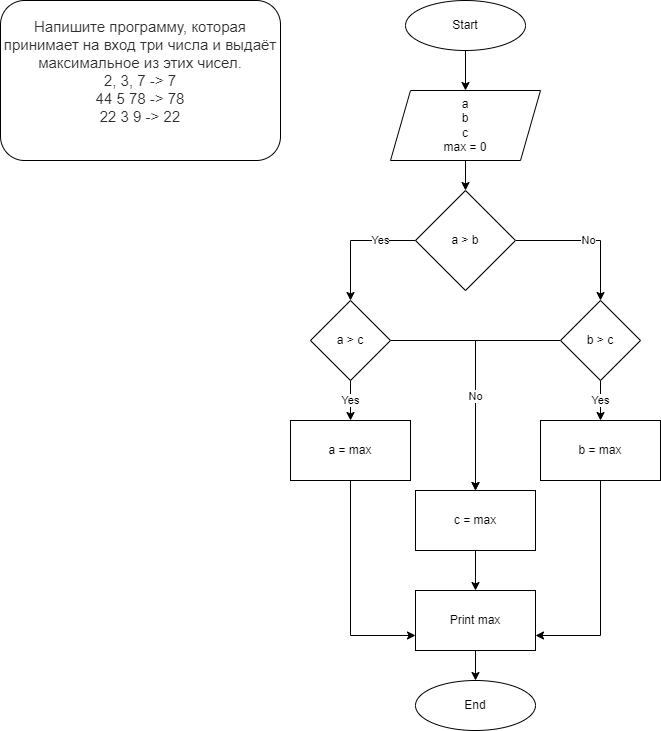

The diagram above was exported from draw.io. Its source (the exported page's mxGraphModel, read from the mxfile embedded in the PNG):
<mxGraphModel dx="868" dy="482" grid="1" gridSize="10" guides="1" tooltips="1" connect="1" arrows="1" fold="1" page="1" pageScale="1" pageWidth="827" pageHeight="1169" math="0" shadow="0">
  <root>
    <mxCell id="0" />
    <mxCell id="1" parent="0" />
    <mxCell id="hosT1ooy96XOcKVx55BL-1" style="edgeStyle=orthogonalEdgeStyle;rounded=0;orthogonalLoop=1;jettySize=auto;html=1;entryX=0.5;entryY=0;entryDx=0;entryDy=0;" edge="1" parent="1" source="hosT1ooy96XOcKVx55BL-2" target="hosT1ooy96XOcKVx55BL-4">
      <mxGeometry relative="1" as="geometry" />
    </mxCell>
    <mxCell id="hosT1ooy96XOcKVx55BL-2" value="Start" style="ellipse;whiteSpace=wrap;html=1;" vertex="1" parent="1">
      <mxGeometry x="605" y="130" width="120" height="50" as="geometry" />
    </mxCell>
    <mxCell id="hosT1ooy96XOcKVx55BL-3" style="edgeStyle=orthogonalEdgeStyle;rounded=0;orthogonalLoop=1;jettySize=auto;html=1;entryX=0.5;entryY=0;entryDx=0;entryDy=0;" edge="1" parent="1" source="hosT1ooy96XOcKVx55BL-4">
      <mxGeometry relative="1" as="geometry">
        <mxPoint x="665" y="320" as="targetPoint" />
      </mxGeometry>
    </mxCell>
    <mxCell id="hosT1ooy96XOcKVx55BL-4" value="a&lt;br&gt;b&lt;br&gt;c&lt;br&gt;max = 0" style="shape=parallelogram;perimeter=parallelogramPerimeter;whiteSpace=wrap;html=1;fixedSize=1;" vertex="1" parent="1">
      <mxGeometry x="590" y="220" width="150" height="70" as="geometry" />
    </mxCell>
    <mxCell id="hosT1ooy96XOcKVx55BL-5" value="Yes" style="edgeStyle=orthogonalEdgeStyle;rounded=0;orthogonalLoop=1;jettySize=auto;html=1;" edge="1" parent="1" source="hosT1ooy96XOcKVx55BL-7">
      <mxGeometry x="-0.44" relative="1" as="geometry">
        <mxPoint x="550" y="430" as="targetPoint" />
        <Array as="points">
          <mxPoint x="550" y="370" />
          <mxPoint x="550" y="430" />
        </Array>
        <mxPoint as="offset" />
      </mxGeometry>
    </mxCell>
    <mxCell id="hosT1ooy96XOcKVx55BL-6" value="No" style="edgeStyle=orthogonalEdgeStyle;rounded=0;orthogonalLoop=1;jettySize=auto;html=1;entryX=0.5;entryY=0;entryDx=0;entryDy=0;" edge="1" parent="1" source="hosT1ooy96XOcKVx55BL-7">
      <mxGeometry relative="1" as="geometry">
        <mxPoint x="800" y="430" as="targetPoint" />
      </mxGeometry>
    </mxCell>
    <mxCell id="hosT1ooy96XOcKVx55BL-7" value="a &amp;gt; b" style="rhombus;whiteSpace=wrap;html=1;" vertex="1" parent="1">
      <mxGeometry x="615" y="320" width="100" height="100" as="geometry" />
    </mxCell>
    <mxCell id="TZcws0mNOSInRbzq7LkR-1" value="&lt;span style=&quot;color: rgb(44, 45, 48); font-family: Roboto, &amp;quot;San Francisco&amp;quot;, &amp;quot;Helvetica Neue&amp;quot;, Helvetica, Arial; font-size: 15px; text-align: start; background-color: rgb(255, 255, 255);&quot;&gt;Напишите программу, которая принимает на вход три числа и выдаёт максимальное из этих чисел.&lt;br&gt;&lt;/span&gt;&lt;span style=&quot;color: rgb(44, 45, 48); font-family: Roboto, &amp;quot;San Francisco&amp;quot;, &amp;quot;Helvetica Neue&amp;quot;, Helvetica, Arial; font-size: 15px; text-align: start; background-color: rgb(255, 255, 255);&quot;&gt;2, 3, 7 -&amp;gt; 7&lt;/span&gt;&lt;br style=&quot;box-sizing: border-box; color: rgb(44, 45, 48); font-family: Roboto, &amp;quot;San Francisco&amp;quot;, &amp;quot;Helvetica Neue&amp;quot;, Helvetica, Arial; font-size: 15px; text-align: start; background-color: rgb(255, 255, 255);&quot;&gt;&lt;span style=&quot;color: rgb(44, 45, 48); font-family: Roboto, &amp;quot;San Francisco&amp;quot;, &amp;quot;Helvetica Neue&amp;quot;, Helvetica, Arial; font-size: 15px; text-align: start; background-color: rgb(255, 255, 255);&quot;&gt;44 5 78 -&amp;gt; 78&lt;/span&gt;&lt;br style=&quot;box-sizing: border-box; color: rgb(44, 45, 48); font-family: Roboto, &amp;quot;San Francisco&amp;quot;, &amp;quot;Helvetica Neue&amp;quot;, Helvetica, Arial; font-size: 15px; text-align: start; background-color: rgb(255, 255, 255);&quot;&gt;&lt;span style=&quot;color: rgb(44, 45, 48); font-family: Roboto, &amp;quot;San Francisco&amp;quot;, &amp;quot;Helvetica Neue&amp;quot;, Helvetica, Arial; font-size: 15px; text-align: start; background-color: rgb(255, 255, 255);&quot;&gt;22 3 9 -&amp;gt; 22&lt;/span&gt;&lt;span style=&quot;color: rgb(44, 45, 48); font-family: Roboto, &amp;quot;San Francisco&amp;quot;, &amp;quot;Helvetica Neue&amp;quot;, Helvetica, Arial; font-size: 15px; text-align: start; background-color: rgb(255, 255, 255);&quot;&gt;&lt;br&gt;&lt;/span&gt;&lt;span style=&quot;color: rgb(44, 45, 48); font-family: Roboto, &amp;quot;San Francisco&amp;quot;, &amp;quot;Helvetica Neue&amp;quot;, Helvetica, Arial; font-size: 15px; text-align: start; background-color: rgb(255, 255, 255);&quot;&gt;&lt;br&gt;&lt;/span&gt;" style="rounded=1;whiteSpace=wrap;html=1;" vertex="1" parent="1">
      <mxGeometry x="200" y="130" width="280" height="160" as="geometry" />
    </mxCell>
    <mxCell id="dGbljIJ6Y0yluSOIp1bb-7" value="Yes" style="edgeStyle=orthogonalEdgeStyle;rounded=0;orthogonalLoop=1;jettySize=auto;html=1;" edge="1" parent="1" source="dGbljIJ6Y0yluSOIp1bb-1" target="dGbljIJ6Y0yluSOIp1bb-6">
      <mxGeometry relative="1" as="geometry" />
    </mxCell>
    <mxCell id="dGbljIJ6Y0yluSOIp1bb-10" style="edgeStyle=orthogonalEdgeStyle;rounded=0;orthogonalLoop=1;jettySize=auto;html=1;entryX=0.5;entryY=0;entryDx=0;entryDy=0;" edge="1" parent="1" source="dGbljIJ6Y0yluSOIp1bb-1" target="dGbljIJ6Y0yluSOIp1bb-8">
      <mxGeometry relative="1" as="geometry" />
    </mxCell>
    <mxCell id="dGbljIJ6Y0yluSOIp1bb-1" value="b &amp;gt; c" style="rhombus;whiteSpace=wrap;html=1;" vertex="1" parent="1">
      <mxGeometry x="760" y="430" width="80" height="80" as="geometry" />
    </mxCell>
    <mxCell id="dGbljIJ6Y0yluSOIp1bb-9" value="No" style="edgeStyle=orthogonalEdgeStyle;rounded=0;orthogonalLoop=1;jettySize=auto;html=1;" edge="1" parent="1" source="dGbljIJ6Y0yluSOIp1bb-2" target="dGbljIJ6Y0yluSOIp1bb-8">
      <mxGeometry x="0.2" relative="1" as="geometry">
        <mxPoint as="offset" />
      </mxGeometry>
    </mxCell>
    <mxCell id="dGbljIJ6Y0yluSOIp1bb-12" value="Yes" style="edgeStyle=orthogonalEdgeStyle;rounded=0;orthogonalLoop=1;jettySize=auto;html=1;" edge="1" parent="1" source="dGbljIJ6Y0yluSOIp1bb-2" target="dGbljIJ6Y0yluSOIp1bb-5">
      <mxGeometry relative="1" as="geometry" />
    </mxCell>
    <mxCell id="dGbljIJ6Y0yluSOIp1bb-2" value="a &amp;gt; c" style="rhombus;whiteSpace=wrap;html=1;" vertex="1" parent="1">
      <mxGeometry x="510" y="430" width="80" height="80" as="geometry" />
    </mxCell>
    <mxCell id="dGbljIJ6Y0yluSOIp1bb-16" style="edgeStyle=orthogonalEdgeStyle;rounded=0;orthogonalLoop=1;jettySize=auto;html=1;entryX=0;entryY=0.75;entryDx=0;entryDy=0;" edge="1" parent="1" source="dGbljIJ6Y0yluSOIp1bb-5" target="dGbljIJ6Y0yluSOIp1bb-13">
      <mxGeometry relative="1" as="geometry">
        <Array as="points">
          <mxPoint x="550" y="765" />
        </Array>
      </mxGeometry>
    </mxCell>
    <mxCell id="dGbljIJ6Y0yluSOIp1bb-5" value="a = max" style="rounded=0;whiteSpace=wrap;html=1;" vertex="1" parent="1">
      <mxGeometry x="490" y="550" width="120" height="60" as="geometry" />
    </mxCell>
    <mxCell id="dGbljIJ6Y0yluSOIp1bb-17" style="edgeStyle=orthogonalEdgeStyle;rounded=0;orthogonalLoop=1;jettySize=auto;html=1;entryX=1;entryY=0.75;entryDx=0;entryDy=0;" edge="1" parent="1" source="dGbljIJ6Y0yluSOIp1bb-6" target="dGbljIJ6Y0yluSOIp1bb-13">
      <mxGeometry relative="1" as="geometry">
        <Array as="points">
          <mxPoint x="800" y="765" />
        </Array>
      </mxGeometry>
    </mxCell>
    <mxCell id="dGbljIJ6Y0yluSOIp1bb-6" value="b = max" style="whiteSpace=wrap;html=1;" vertex="1" parent="1">
      <mxGeometry x="740" y="550" width="120" height="60" as="geometry" />
    </mxCell>
    <mxCell id="dGbljIJ6Y0yluSOIp1bb-18" style="edgeStyle=orthogonalEdgeStyle;rounded=0;orthogonalLoop=1;jettySize=auto;html=1;entryX=0.5;entryY=0;entryDx=0;entryDy=0;" edge="1" parent="1" source="dGbljIJ6Y0yluSOIp1bb-8" target="dGbljIJ6Y0yluSOIp1bb-13">
      <mxGeometry relative="1" as="geometry" />
    </mxCell>
    <mxCell id="dGbljIJ6Y0yluSOIp1bb-8" value="c = max" style="whiteSpace=wrap;html=1;" vertex="1" parent="1">
      <mxGeometry x="615" y="620" width="120" height="60" as="geometry" />
    </mxCell>
    <mxCell id="dGbljIJ6Y0yluSOIp1bb-19" style="edgeStyle=orthogonalEdgeStyle;rounded=0;orthogonalLoop=1;jettySize=auto;html=1;entryX=0.5;entryY=0;entryDx=0;entryDy=0;" edge="1" parent="1" source="dGbljIJ6Y0yluSOIp1bb-13" target="dGbljIJ6Y0yluSOIp1bb-15">
      <mxGeometry relative="1" as="geometry" />
    </mxCell>
    <mxCell id="dGbljIJ6Y0yluSOIp1bb-13" value="Print max" style="rounded=0;whiteSpace=wrap;html=1;" vertex="1" parent="1">
      <mxGeometry x="615" y="720" width="120" height="60" as="geometry" />
    </mxCell>
    <mxCell id="dGbljIJ6Y0yluSOIp1bb-15" value="End" style="ellipse;whiteSpace=wrap;html=1;" vertex="1" parent="1">
      <mxGeometry x="615" y="810" width="120" height="50" as="geometry" />
    </mxCell>
  </root>
</mxGraphModel>